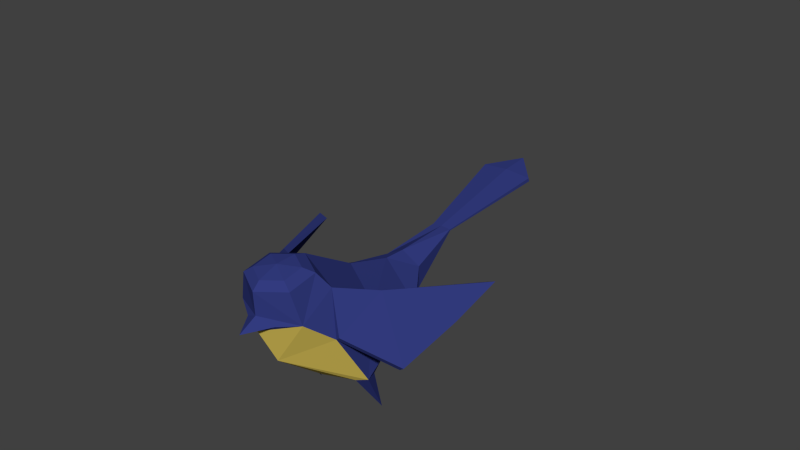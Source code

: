 # Source: Bird.blend  (saved by Blender 2.83.19; exported with 4.5.12 LTS)
import bpy
from mathutils import Matrix  # noqa: F401  (used for matrix-valued properties, if any)

bpy.ops.wm.read_factory_settings(use_empty=True)
scene = bpy.context.scene
scene.name = 'Scene'

# ---- collections
col_collection_1 = bpy.data.collections.new('Collection 1'); scene.collection.children.link(col_collection_1)

# ---- materials (node trees are filled in below, after node groups)
mat_material_002 = bpy.data.materials.new('Material.002')
mat_material_002.alpha_threshold = 0.0
mat_material_002.roughness = 0.5
mat_material_006 = bpy.data.materials.new('Material.006')
mat_material_006.alpha_threshold = 0.0
mat_material_006.roughness = 0.5

# ---- material node trees
mat_material_002.use_nodes = True; mat_material_002.node_tree.nodes.clear()
_N = mat_material_002.node_tree.nodes; _L = mat_material_002.node_tree.links
n0 = _N.new('ShaderNodeOutputMaterial'); n0.name = 'Material Output'; n0.location = (300, 300)
n1 = _N.new('ShaderNodeBsdfDiffuse'); n1.name = 'Diffuse BSDF'; n1.location = (10, 300)
n1.inputs[0].default_value = (0.0331, 0.04483, 0.214, 1.0)
_L.new(n1.outputs[0], n0.inputs[0])
n0.is_active_output = True
mat_material_006.use_nodes = True; mat_material_006.node_tree.nodes.clear()
_N = mat_material_006.node_tree.nodes; _L = mat_material_006.node_tree.links
n0 = _N.new('ShaderNodeOutputMaterial'); n0.name = 'Material Output'; n0.location = (300, 300)
n1 = _N.new('ShaderNodeBsdfDiffuse'); n1.name = 'Diffuse BSDF'; n1.location = (10, 300)
n1.inputs[0].default_value = (0.8, 0.6145, 0.1163, 1.0)
_L.new(n1.outputs[0], n0.inputs[0])
n0.is_active_output = True

# ---- world
world_world = bpy.data.worlds.new('World'); scene.world = world_world
world_world.color = (0.05088, 0.05088, 0.05088)
world_world.use_sun_shadow = False
world_world.sun_shadow_jitter_overblur = 0.0
world_world.cycles.sampling_method = 'MANUAL'
world_world.cycles.sample_map_resolution = 256

# ---- meshes
me_cylinder_001 = bpy.data.meshes.new('Cylinder.001')
me_cylinder_001.from_pydata([(-3.767e-17, 0.9513, -0.2693), (-9.833e-09, 0.5777, 0.411), (0.7101, 0.5413, -0.2693), (0.5344, 0.2691, 0.411), (0.7101, -0.1633, -0.07182), (0.5344, -0.3479, 0.411), (-7.169e-08, -0.6887, -0.2693), (-6.378e-08, -0.6565, 0.411), (-0.7158, -0.1633, -0.07182), (-0.5344, -0.3479, 0.411), (-0.7101, 0.5413, -0.2693), (-0.5344, 0.2691, 0.411), (0.404, 0.2609, 0.6771), (-1.692e-08, 0.4785, 0.5933), (0.404, -0.1744, 0.8448), (-5.77e-08, -0.3921, 0.9286), (-0.404, -0.1744, 0.8448), (-0.404, 0.2609, 0.6771), (-6.138e-08, -0.5519, 0.6157), (-4.507e-09, 1.479, -0.8468), (0.794, 1.031, -0.9429), (0.7284, -0.1272, -1.14), (-8.466e-08, -0.3139, -1.231), (-0.7274, -0.1272, -1.14), (-0.794, 1.031, -0.9429), (-4.439e-09, 1.771, -1.037), (0.2907, 1.692, -1.185), (0.2907, 1.534, -1.481), (-3.379e-08, 1.455, -1.63), (-0.2907, 1.534, -1.481), (-0.2907, 1.692, -1.185), (-5.651e-09, 2.558, -1.461), (0.1512, 2.553, -1.475), (0.1512, 2.548, -1.497), (-2.091e-08, 2.538, -1.522), (-0.1512, 2.548, -1.497), (-0.1512, 2.553, -1.475), (0.2746, 0.2081, 0.7944), (-2.092e-08, 0.356, 0.7374), (0.2746, -0.08775, 0.9083), (-4.864e-08, -0.2357, 0.9653), (-0.2746, -0.08775, 0.9083), (-0.2746, 0.2081, 0.7944), (-2.98e-08, 0.07758, 0.8966), (0.6595, 0.03081, -1.261), (-7.75e-08, -0.06477, -1.287), (-0.6687, 0.006456, -1.242), (-0.4743, -0.09713, -1.229), (-0.5239, -0.2424, -1.117), (0.5749, -0.2144, -1.123), (0.5168, -0.05168, -1.247), (-0.5718, -0.1193, -2.01), (0.5728, -0.1193, -2.01), (-0.2185, -0.5497, 0.4816), (0.2413, -0.5337, 0.476), (0.004564, -0.8686, 0.6376), (1.151e-08, 4.138, -1.983), (0.4107, 4.127, -2.022), (0.4107, 4.113, -2.083), (-2.995e-08, 4.085, -2.15), (-0.4107, 4.113, -2.083), (-0.4107, 4.127, -2.022), (-1.987e-08, 4.556, -2.188), (0.7997, 0.649, -0.06727), (1.474, 1.789, -1.028), (1.439, 1.006, -0.9281), (1.275, 0.06642, -0.7886), (0.8742, 0.667, -0.0134), (0.7709, -0.1465, -0.01717), (1.6, 1.807, -0.974), (1.513, 1.024, -0.8743), (1.349, 0.0845, -0.7348), (-0.8053, 0.649, -0.06727), (-1.48, 1.789, -1.028), (-1.444, 1.006, -0.9281), (-1.28, 0.06642, -0.7886), (-0.8798, 0.667, -0.0134), (-0.7766, -0.1465, -0.01717), (-1.605, 1.807, -0.974), (-1.518, 1.024, -0.8743), (-1.354, 0.0845, -0.7348)], [], [(0, 1, 3, 2), (3, 5, 4), (5, 7, 6), (6, 7, 9), (10, 11, 1, 0), (10, 8, 11), (10, 0, 19), (13, 17, 42, 38), (1, 11, 17, 13), (5, 3, 12, 14), (11, 9, 16, 17), (3, 1, 13, 12), (16, 9, 18, 15), (5, 14, 15, 18), (7, 5, 54), (5, 18, 54), (9, 7, 53), (18, 9, 53), (24, 19, 25, 30), (6, 8, 23, 48, 22), (2, 4, 21, 20), (8, 10, 24, 23), (2, 20, 19), (4, 6, 22, 49, 21), (30, 25, 31, 36), (45, 47, 46, 29, 28), (20, 21, 44, 27, 26), (23, 24, 30, 29, 46), (44, 50, 45, 28, 27), (19, 20, 26, 25), (32, 33, 58, 57), (28, 29, 35, 34), (26, 27, 33, 32), (29, 30, 36, 35), (27, 28, 34, 33), (25, 26, 32, 31), (16, 15, 40, 41), (14, 12, 37, 39), (17, 16, 41, 42), (15, 14, 39, 40), (12, 13, 38, 37), (42, 41, 43), (40, 39, 43), (37, 38, 43), (38, 42, 43), (41, 40, 43), (39, 37, 43), (49, 22, 45, 50), (22, 48, 47, 45), (48, 23, 51), (23, 46, 51), (47, 48, 51), (46, 47, 51), (49, 52, 21), (44, 52, 50), (50, 52, 49), (21, 52, 44), (7, 54, 55), (53, 7, 55), (18, 53, 55), (54, 18, 55), (8, 6, 9), (4, 5, 6), (35, 36, 61, 60), (33, 34, 59, 58), (31, 32, 57, 56), (36, 31, 56, 61), (34, 35, 60, 59), (60, 61, 62), (58, 59, 62), (56, 57, 62), (61, 56, 62), (59, 60, 62), (57, 58, 62), (2, 3, 4), (8, 9, 11), (0, 2, 19), (24, 10, 19), (63, 64, 65), (63, 4, 3), (67, 68, 71, 70), (67, 70, 69), (64, 63, 67, 69), (66, 65, 70, 71), (4, 66, 71, 68), (65, 64, 69, 70), (63, 65, 66, 4), (67, 3, 68), (63, 3, 67), (3, 4, 68), (8, 77, 80, 75), (72, 8, 75, 74), (72, 74, 73), (72, 76, 11), (76, 79, 80, 77), (76, 78, 79), (73, 78, 76, 72), (75, 80, 79, 74), (76, 77, 11), (74, 79, 78, 73), (11, 77, 8), (72, 11, 8)])
me_cylinder_001.polygons.foreach_set('material_index', [0, 0, 1, 1, 0, 0, 0, 0, 0, 0, 0, 0, 0, 0, 0, 0, 0, 0, 0, 1, 0, 0, 0, 1, 0, 0, 0, 0, 0, 0, 0, 0, 0, 0, 0, 0, 0, 0, 0, 0, 0, 0, 0, 0, 0, 0, 0, 1, 1, 0, 0, 0, 0, 0, 0, 0, 0, 0, 0, 0, 0, 1, 1, 0, 0, 0, 0, 0, 0, 0, 0, 0, 0, 0, 0, 0, 0, 0, 0, 0, 0, 0, 0, 0, 0, 0, 0, 0, 0, 0, 0, 0, 0, 0, 0, 0, 0, 0, 0, 0, 0, 0])
me_cylinder_001.materials.append(mat_material_002)
me_cylinder_001.materials.append(mat_material_006)
me_cylinder_001.use_remesh_preserve_volume = False
me_cylinder_001.use_remesh_preserve_attributes = False
me_cylinder_001.use_mirror_vertex_groups = False
me_cylinder_001.update()
arm_armature = bpy.data.armatures.new('Armature')  # bones are not reproduced

# ---- objects
ob_armature = bpy.data.objects.new('Armature', arm_armature)
ob_cylinder = bpy.data.objects.new('Cylinder', me_cylinder_001)

# ---- transforms, parenting, visibility, modifiers, constraints
ob_armature.location = (0.002679, -0.2478, -0.2013)
ob_armature.show_in_front = True
ob_armature.lineart.crease_threshold = 0.0
ob_cylinder.parent = ob_armature
ob_cylinder.matrix_parent_inverse = Matrix(((1.0, 0.0, 0.0, -0.002679), (0.0, 1.0, 0.0, 0.2478), (0.0, 0.0, 1.0, 0.2013), (0.0, 0.0, 0.0, 1.0)))
ob_cylinder.location = (0.0, -0.8326, 0.8454)
ob_cylinder.rotation_euler = (0.5289, 1.12e-16, 3.034e-17)
ob_cylinder.lineart.crease_threshold = 0.0
_vg = ob_cylinder.vertex_groups.new(name='Bone')
for _i, _w in zip([0, 2, 6, 10, 20, 21, 22, 23, 24, 44, 45, 46, 47, 48, 49, 50, 51, 52], [0.0384, 0.1596, 0.05388, 0.05288, 0.2218, 0.8245, 0.9512, 0.7788, 0.1122, 0.7684, 0.9938, 0.7283, 0.7313, 0.7915, 0.8265, 0.8212, 0.7444, 0.8181]): _vg.add([_i], _w, 'REPLACE')
_vg = ob_cylinder.vertex_groups.new(name='Bone.001')
for _i, _w in zip([6, 7, 18, 22, 23, 46, 47, 48, 49, 51, 53, 54, 55], [0.7972, 0.09142, 0.004483, 0.007674, 0.07204, 0.0872, 0.1568, 0.09307, 0.01244, 0.1319, 0.03981, 0.03667, 0.06192]): _vg.add([_i], _w, 'REPLACE')
_vg = ob_cylinder.vertex_groups.new(name='Bone.002')
for _i, _w in zip([0, 1, 2, 3, 5, 6, 7, 9, 10, 11, 12, 13, 14, 15, 16, 17, 18, 20, 37, 38, 39, 40, 41, 42, 43, 53, 54, 55, 68, 77], [0.1179, 0.5905, 0.07652, 0.1728, 0.7549, 0.06377, 0.8563, 0.7539, 0.07132, 0.1964, 0.65, 0.7179, 0.9135, 0.9766, 0.9239, 0.6583, 0.9333, 0.002994, 0.8108, 0.8146, 0.9354, 0.9755, 0.9435, 0.8163, 0.9445, 0.8594, 0.8531, 0.8978, 0.00166, 0.001229]): _vg.add([_i], _w, 'REPLACE')
_vg = ob_cylinder.vertex_groups.new(name='Bone.003')
for _i, _w in zip([0, 1, 2, 10, 13, 19, 20, 23, 24, 29, 30, 46, 47, 48, 51], [0.3581, 0.06879, 0.1115, 0.2693, 0.0232, 0.0625, 0.04155, 0.06157, 0.5402, 0.004599, 0.01002, 0.04627, 0.01116, 0.009846, 0.01595]): _vg.add([_i], _w, 'REPLACE')
_vg = ob_cylinder.vertex_groups.new(name='Bone.004')
for _i, _w in zip([0, 1, 2, 10, 13, 19, 20, 21, 24, 25, 26, 27, 28, 29, 30, 31, 32, 33, 34, 35, 36, 44, 46, 47, 49, 50, 51, 52], [0.2753, 0.05115, 0.1831, 0.1111, 0.004499, 0.8931, 0.5404, 0.03619, 0.2585, 0.9997, 0.9827, 0.9761, 0.9728, 0.9599, 0.9573, 0.999, 0.9962, 0.9953, 0.9976, 0.9931, 0.9943, 0.1188, 0.0686, 0.006798, 0.02872, 0.07684, 0.01066, 0.07057]): _vg.add([_i], _w, 'REPLACE')
_vg = ob_cylinder.vertex_groups.new(name='Bone.005')
for _i, _w in zip([56, 57, 58, 59, 60, 61, 62], [0.9991, 0.9884, 0.9913, 0.9981, 0.9905, 0.9879, 1.0]): _vg.add([_i], _w, 'REPLACE')
_vg = ob_cylinder.vertex_groups.new(name='Bone.006')
for _i, _w in zip([0, 1, 2, 3, 4, 5, 6, 7, 8, 9, 10, 11, 12, 13, 14, 15, 16, 17, 18, 19, 20, 21, 22, 23, 24, 25, 26, 27, 28, 30, 37, 38, 39, 40, 41, 42, 43, 44, 45, 46, 47, 48, 49, 50, 51, 52, 53, 54, 55, 63, 65, 66, 67, 68, 70, 71, 72, 73, 74, 75, 76, 77, 78, 79, 80], [0.0, 0.0, 0.001694, 0.0, 0.03985, 0.0, 0.0, 0.0, 0.0, 0.0, 0.0, 0.0, 0.0, 0.0, 0.0, 0.0, 0.0, 0.0, 0.0, 0.0, 0.0, 0.0, 0.0, 0.0, 0.0, 0.0, 0.0, 0.0, 0.0, 0.0, 0.0, 0.0, 0.0, 0.0, 0.0, 0.0, 0.0, 0.0, 0.0, 0.0, 0.0, 0.0, 0.0, 0.0, 0.0, 0.0, 0.0, 0.0, 0.0, 1.0, 0.02369, 0.5133, 1.0, 1.0, 0.01661, 0.5084, 0.0, 0.0, 0.0, 0.0, 0.0, 0.0, 0.0, 0.0, 0.0]): _vg.add([_i], _w, 'REPLACE')
_vg = ob_cylinder.vertex_groups.new(name='Bone.007')
for _i, _w in zip([0, 1, 2, 3, 5, 7, 8, 9, 10, 11, 12, 13, 14, 15, 16, 17, 18, 19, 20, 21, 22, 23, 24, 25, 26, 27, 28, 29, 30, 37, 38, 39, 40, 41, 42, 43, 44, 45, 46, 47, 48, 49, 50, 52, 53, 54, 55, 63, 64, 65, 66, 67, 68, 69, 70, 71, 72, 73, 74, 75, 76, 77, 79, 80], [0.0, 0.0, 0.0, 0.0, 0.0, 0.0, 0.0, 0.0, 0.0, 0.0, 0.0, 0.0, 0.0, 0.0, 0.0, 0.0, 0.0, 0.0, 0.0, 0.0, 0.0, 0.0, 0.0, 0.0, 0.0, 0.0, 0.0, 0.0, 0.0, 0.0, 0.0, 0.0, 0.0, 0.0, 0.0, 0.0, 0.0, 0.0, 0.0, 0.0, 0.0, 0.0, 0.0, 0.0, 0.0, 0.0, 0.0, 0.04051, 1.0, 0.9626, 1.0, 0.05057, 0.002884, 1.0, 0.9662, 1.0, 0.0, 0.0, 0.0, 0.0, 0.0, 0.0, 0.0, 0.0]): _vg.add([_i], _w, 'REPLACE')
_vg = ob_cylinder.vertex_groups.new(name='Bone.008')
for _i, _w in zip([0, 1, 2, 3, 4, 5, 6, 7, 8, 9, 10, 11, 12, 13, 14, 15, 16, 17, 18, 19, 20, 21, 23, 24, 25, 26, 27, 28, 29, 30, 31, 32, 33, 34, 35, 36, 37, 38, 39, 40, 41, 42, 43, 46, 47, 48, 51, 53, 54, 55, 56, 59, 60, 61, 63, 64, 66, 67, 68, 69, 70, 71, 72, 74, 75, 76, 77, 79, 80], [0.0, 0.0, 0.0, 0.0, 0.0, 0.0, 0.0, 0.0, 0.0, 0.0, 0.0, 0.0, 0.0, 0.0, 0.0, 0.0, 0.0, 0.0, 0.0, 0.0, 0.0, 0.0, 0.0, 0.0, 0.0, 0.0, 0.0, 0.0, 0.0, 0.0, 0.0, 0.0, 0.0, 0.0, 0.0, 0.0, 0.0, 0.0, 0.0, 0.0, 0.0, 0.0, 0.0, 0.0, 0.0, 0.0, 0.0, 0.0, 0.0, 0.0, 0.0, 0.0, 0.0, 0.0, 0.0, 0.0, 0.0, 0.0, 0.0, 0.0, 0.0, 0.0, 1.0, 0.01339, 0.5125, 1.0, 1.0, 0.006734, 0.5077]): _vg.add([_i], _w, 'REPLACE')
_vg = ob_cylinder.vertex_groups.new(name='Bone.009')
for _i, _w in zip([10, 56, 72, 73, 74, 75, 76, 77, 78, 79, 80], [0.0, 0.03616, 0.0, 1.0, 0.9677, 1.0, 0.0, 0.002028, 1.0, 0.9711, 1.0]): _vg.add([_i], _w, 'REPLACE')
_m = ob_cylinder.modifiers.new('Armature', 'ARMATURE')
_m.object = ob_armature

# ---- collection membership
col_collection_1.objects.link(ob_armature)
col_collection_1.objects.link(ob_cylinder)

# ---- scene / render settings (as saved in the file)
scene.frame_start = 1; scene.frame_end = 12; scene.frame_set(11)
scene.render.engine = 'CYCLES'
scene.render.image_settings.file_format = 'JPEG'
scene.render.resolution_percentage = 50
scene.render.fps = 18
scene.render.fps_base = 1.001
scene.render.dither_intensity = 0.0
scene.cycles.use_denoising = False
scene.cycles.samples = 400
scene.cycles.sampling_pattern = 'TABULATED_SOBOL'
scene.cycles.light_sampling_threshold = 0.0
scene.cycles.use_adaptive_sampling = False
scene.cycles.use_light_tree = False
scene.cycles.blur_glossy = 0.0
scene.cycles.pixel_filter_type = 'GAUSSIAN'
scene.cycles.sample_clamp_indirect = 0.0
scene.view_settings.view_transform = 'Standard'
bpy.context.view_layer.update()

# ---- added for rendering (the .blend has no active camera and no usable light): camera, sun
cam_auto = bpy.data.cameras.new('AutoCamera')
cam_auto.lens = 50.0
cam_auto.sensor_width = 36.0
cam_auto.clip_end = 1000.0
ob_auto_camera = bpy.data.objects.new('AutoCamera', cam_auto)
scene.collection.objects.link(ob_auto_camera)
ob_auto_camera.location = (8.82901, -9.43658, 8.32268)
ob_auto_camera.rotation_euler = (1.09748, -7.21219e-08, 0.694738)
scene.camera = ob_auto_camera
light_auto_sun = bpy.data.lights.new('AutoSun', 'SUN')
light_auto_sun.energy = 3.0
light_auto_sun.angle = 0.0523599
ob_auto_sun = bpy.data.objects.new('AutoSun', light_auto_sun)
scene.collection.objects.link(ob_auto_sun)
ob_auto_sun.rotation_euler = (0.872665, 0.174533, 0.523599)
bpy.context.view_layer.update()

